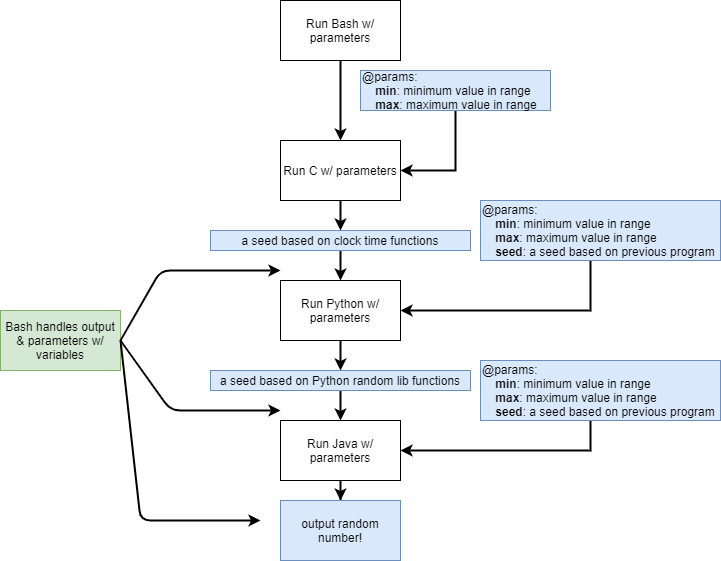

The diagram above was exported from draw.io. Its source (the exported page's mxGraphModel, read from the mxfile embedded in the PNG):
<mxGraphModel dx="2249" dy="772" grid="1" gridSize="10" guides="1" tooltips="1" connect="1" arrows="1" fold="1" page="1" pageScale="1" pageWidth="827" pageHeight="1169" math="0" shadow="0">
  <root>
    <mxCell id="WIyWlLk6GJQsqaUBKTNV-0" />
    <mxCell id="WIyWlLk6GJQsqaUBKTNV-1" parent="WIyWlLk6GJQsqaUBKTNV-0" />
    <mxCell id="7UYuSULhNhLIuh2Qnaa1-2" value="" style="edgeStyle=orthogonalEdgeStyle;rounded=0;orthogonalLoop=1;jettySize=auto;html=1;strokeWidth=2;" edge="1" parent="WIyWlLk6GJQsqaUBKTNV-1" source="7UYuSULhNhLIuh2Qnaa1-0" target="7UYuSULhNhLIuh2Qnaa1-1">
      <mxGeometry relative="1" as="geometry" />
    </mxCell>
    <mxCell id="7UYuSULhNhLIuh2Qnaa1-0" value="Run Bash w/ parameters" style="rounded=0;whiteSpace=wrap;html=1;" vertex="1" parent="WIyWlLk6GJQsqaUBKTNV-1">
      <mxGeometry x="40" y="40" width="120" height="60" as="geometry" />
    </mxCell>
    <mxCell id="7UYuSULhNhLIuh2Qnaa1-5" value="" style="edgeStyle=orthogonalEdgeStyle;rounded=0;orthogonalLoop=1;jettySize=auto;html=1;strokeWidth=2;" edge="1" parent="WIyWlLk6GJQsqaUBKTNV-1" source="7UYuSULhNhLIuh2Qnaa1-6" target="7UYuSULhNhLIuh2Qnaa1-4">
      <mxGeometry relative="1" as="geometry" />
    </mxCell>
    <mxCell id="7UYuSULhNhLIuh2Qnaa1-1" value="Run C w/ parameters" style="rounded=0;whiteSpace=wrap;html=1;" vertex="1" parent="WIyWlLk6GJQsqaUBKTNV-1">
      <mxGeometry x="40" y="180" width="120" height="60" as="geometry" />
    </mxCell>
    <mxCell id="7UYuSULhNhLIuh2Qnaa1-26" style="edgeStyle=orthogonalEdgeStyle;rounded=0;orthogonalLoop=1;jettySize=auto;html=1;strokeWidth=2;" edge="1" parent="WIyWlLk6GJQsqaUBKTNV-1" source="7UYuSULhNhLIuh2Qnaa1-4" target="7UYuSULhNhLIuh2Qnaa1-25">
      <mxGeometry relative="1" as="geometry" />
    </mxCell>
    <mxCell id="7UYuSULhNhLIuh2Qnaa1-4" value="Run Python w/ parameters" style="rounded=0;whiteSpace=wrap;html=1;" vertex="1" parent="WIyWlLk6GJQsqaUBKTNV-1">
      <mxGeometry x="40" y="320" width="120" height="60" as="geometry" />
    </mxCell>
    <mxCell id="7UYuSULhNhLIuh2Qnaa1-19" style="edgeStyle=orthogonalEdgeStyle;rounded=0;orthogonalLoop=1;jettySize=auto;html=1;entryX=1;entryY=0.5;entryDx=0;entryDy=0;strokeWidth=2;" edge="1" parent="WIyWlLk6GJQsqaUBKTNV-1" source="7UYuSULhNhLIuh2Qnaa1-3" target="7UYuSULhNhLIuh2Qnaa1-1">
      <mxGeometry relative="1" as="geometry" />
    </mxCell>
    <mxCell id="7UYuSULhNhLIuh2Qnaa1-3" value="@params: &lt;br&gt;&amp;nbsp; &amp;nbsp; &lt;b&gt;min&lt;/b&gt;: minimum value in range&lt;br&gt;&amp;nbsp; &amp;nbsp; &lt;b&gt;max&lt;/b&gt;: maximum value in range" style="text;html=1;strokeColor=#6c8ebf;fillColor=#dae8fc;align=left;verticalAlign=middle;whiteSpace=wrap;rounded=0;strokeWidth=1;" vertex="1" parent="WIyWlLk6GJQsqaUBKTNV-1">
      <mxGeometry x="120" y="110" width="190" height="40" as="geometry" />
    </mxCell>
    <mxCell id="7UYuSULhNhLIuh2Qnaa1-6" value="a seed based on clock time functions" style="text;html=1;strokeColor=#6c8ebf;fillColor=#dae8fc;align=center;verticalAlign=middle;whiteSpace=wrap;rounded=0;" vertex="1" parent="WIyWlLk6GJQsqaUBKTNV-1">
      <mxGeometry x="-30" y="270" width="260" height="20" as="geometry" />
    </mxCell>
    <mxCell id="7UYuSULhNhLIuh2Qnaa1-7" value="" style="edgeStyle=orthogonalEdgeStyle;rounded=0;orthogonalLoop=1;jettySize=auto;html=1;strokeWidth=2;" edge="1" parent="WIyWlLk6GJQsqaUBKTNV-1" source="7UYuSULhNhLIuh2Qnaa1-1" target="7UYuSULhNhLIuh2Qnaa1-6">
      <mxGeometry relative="1" as="geometry">
        <mxPoint x="100" y="240" as="sourcePoint" />
        <mxPoint x="100" y="320" as="targetPoint" />
      </mxGeometry>
    </mxCell>
    <mxCell id="7UYuSULhNhLIuh2Qnaa1-22" style="edgeStyle=orthogonalEdgeStyle;rounded=0;orthogonalLoop=1;jettySize=auto;html=1;entryX=1;entryY=0.5;entryDx=0;entryDy=0;strokeWidth=2;" edge="1" parent="WIyWlLk6GJQsqaUBKTNV-1" source="7UYuSULhNhLIuh2Qnaa1-21" target="7UYuSULhNhLIuh2Qnaa1-4">
      <mxGeometry relative="1" as="geometry">
        <Array as="points">
          <mxPoint x="350" y="350" />
        </Array>
      </mxGeometry>
    </mxCell>
    <mxCell id="7UYuSULhNhLIuh2Qnaa1-21" value="@params: &lt;br&gt;&amp;nbsp; &amp;nbsp; &lt;b&gt;min&lt;/b&gt;: minimum value in range&lt;br&gt;&amp;nbsp; &amp;nbsp; &lt;b&gt;max&lt;/b&gt;: maximum value in range&lt;br&gt;&amp;nbsp; &amp;nbsp; &lt;b&gt;seed&lt;/b&gt;: a seed based on previous program" style="text;html=1;strokeColor=#6c8ebf;fillColor=#dae8fc;align=left;verticalAlign=middle;whiteSpace=wrap;rounded=0;strokeWidth=1;" vertex="1" parent="WIyWlLk6GJQsqaUBKTNV-1">
      <mxGeometry x="240" y="240" width="240" height="60" as="geometry" />
    </mxCell>
    <mxCell id="7UYuSULhNhLIuh2Qnaa1-27" style="edgeStyle=orthogonalEdgeStyle;rounded=0;orthogonalLoop=1;jettySize=auto;html=1;exitX=0.5;exitY=1;exitDx=0;exitDy=0;strokeWidth=2;" edge="1" parent="WIyWlLk6GJQsqaUBKTNV-1" source="7UYuSULhNhLIuh2Qnaa1-25">
      <mxGeometry relative="1" as="geometry">
        <mxPoint x="100" y="460" as="targetPoint" />
      </mxGeometry>
    </mxCell>
    <mxCell id="7UYuSULhNhLIuh2Qnaa1-25" value="a seed based on Python random lib functions" style="text;html=1;strokeColor=#6c8ebf;fillColor=#dae8fc;align=center;verticalAlign=middle;whiteSpace=wrap;rounded=0;" vertex="1" parent="WIyWlLk6GJQsqaUBKTNV-1">
      <mxGeometry x="-30" y="410" width="260" height="20" as="geometry" />
    </mxCell>
    <mxCell id="7UYuSULhNhLIuh2Qnaa1-33" style="edgeStyle=orthogonalEdgeStyle;rounded=0;orthogonalLoop=1;jettySize=auto;html=1;entryX=0.5;entryY=0;entryDx=0;entryDy=0;strokeWidth=2;" edge="1" parent="WIyWlLk6GJQsqaUBKTNV-1" source="7UYuSULhNhLIuh2Qnaa1-29" target="7UYuSULhNhLIuh2Qnaa1-32">
      <mxGeometry relative="1" as="geometry" />
    </mxCell>
    <mxCell id="7UYuSULhNhLIuh2Qnaa1-29" value="Run Java w/ parameters" style="rounded=0;whiteSpace=wrap;html=1;strokeColor=#000000;strokeWidth=1;" vertex="1" parent="WIyWlLk6GJQsqaUBKTNV-1">
      <mxGeometry x="40" y="460" width="120" height="60" as="geometry" />
    </mxCell>
    <mxCell id="7UYuSULhNhLIuh2Qnaa1-31" style="edgeStyle=orthogonalEdgeStyle;rounded=0;orthogonalLoop=1;jettySize=auto;html=1;entryX=1;entryY=0.5;entryDx=0;entryDy=0;strokeWidth=2;" edge="1" parent="WIyWlLk6GJQsqaUBKTNV-1" source="7UYuSULhNhLIuh2Qnaa1-30" target="7UYuSULhNhLIuh2Qnaa1-29">
      <mxGeometry relative="1" as="geometry">
        <Array as="points">
          <mxPoint x="350" y="490" />
        </Array>
      </mxGeometry>
    </mxCell>
    <mxCell id="7UYuSULhNhLIuh2Qnaa1-30" value="@params: &lt;br&gt;&amp;nbsp; &amp;nbsp; &lt;b&gt;min&lt;/b&gt;: minimum value in range&lt;br&gt;&amp;nbsp; &amp;nbsp; &lt;b&gt;max&lt;/b&gt;: maximum value in range&lt;br&gt;&amp;nbsp; &amp;nbsp; &lt;b&gt;seed&lt;/b&gt;: a seed based on previous program" style="text;html=1;strokeColor=#6c8ebf;fillColor=#dae8fc;align=left;verticalAlign=middle;whiteSpace=wrap;rounded=0;strokeWidth=1;" vertex="1" parent="WIyWlLk6GJQsqaUBKTNV-1">
      <mxGeometry x="240" y="400" width="240" height="60" as="geometry" />
    </mxCell>
    <mxCell id="7UYuSULhNhLIuh2Qnaa1-32" value="output random number!" style="rounded=0;whiteSpace=wrap;html=1;strokeColor=#6c8ebf;strokeWidth=1;fillColor=#dae8fc;" vertex="1" parent="WIyWlLk6GJQsqaUBKTNV-1">
      <mxGeometry x="40" y="540" width="120" height="60" as="geometry" />
    </mxCell>
    <mxCell id="7UYuSULhNhLIuh2Qnaa1-34" value="Bash handles output &amp;amp; parameters w/ variables" style="rounded=0;whiteSpace=wrap;html=1;strokeColor=#82b366;strokeWidth=1;fillColor=#d5e8d4;" vertex="1" parent="WIyWlLk6GJQsqaUBKTNV-1">
      <mxGeometry x="-240" y="350" width="120" height="60" as="geometry" />
    </mxCell>
    <mxCell id="7UYuSULhNhLIuh2Qnaa1-36" value="" style="endArrow=classic;html=1;strokeWidth=2;" edge="1" parent="WIyWlLk6GJQsqaUBKTNV-1">
      <mxGeometry width="50" height="50" relative="1" as="geometry">
        <mxPoint x="-120" y="380" as="sourcePoint" />
        <mxPoint x="40" y="310" as="targetPoint" />
        <Array as="points">
          <mxPoint x="-80" y="310" />
        </Array>
      </mxGeometry>
    </mxCell>
    <mxCell id="7UYuSULhNhLIuh2Qnaa1-37" value="" style="endArrow=classic;html=1;strokeWidth=2;" edge="1" parent="WIyWlLk6GJQsqaUBKTNV-1">
      <mxGeometry width="50" height="50" relative="1" as="geometry">
        <mxPoint x="-120" y="380" as="sourcePoint" />
        <mxPoint x="40" y="450" as="targetPoint" />
        <Array as="points">
          <mxPoint x="-70" y="450" />
        </Array>
      </mxGeometry>
    </mxCell>
    <mxCell id="7UYuSULhNhLIuh2Qnaa1-38" value="" style="endArrow=classic;html=1;strokeWidth=2;" edge="1" parent="WIyWlLk6GJQsqaUBKTNV-1">
      <mxGeometry width="50" height="50" relative="1" as="geometry">
        <mxPoint x="-120" y="380" as="sourcePoint" />
        <mxPoint x="20" y="560" as="targetPoint" />
        <Array as="points">
          <mxPoint x="-100" y="560" />
        </Array>
      </mxGeometry>
    </mxCell>
  </root>
</mxGraphModel>